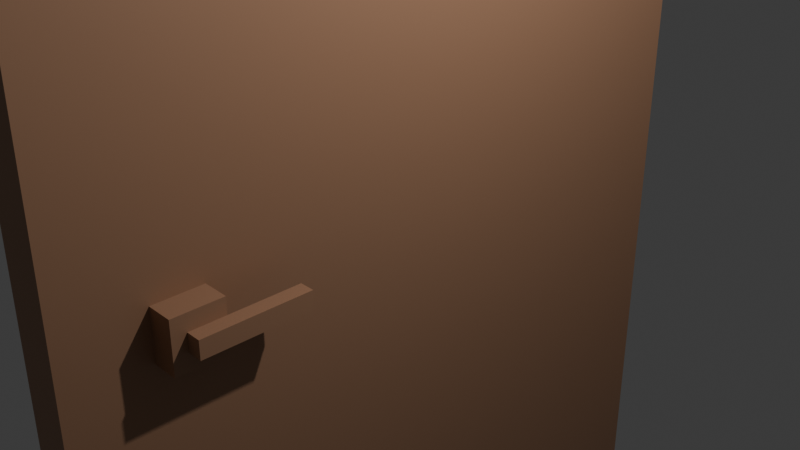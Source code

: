 # Source: door.blend  (saved by Blender 5.0.119; exported with 4.5.12 LTS)
import bpy
from mathutils import Matrix  # noqa: F401  (used for matrix-valued properties, if any)

bpy.ops.wm.read_factory_settings(use_empty=True)
scene = bpy.context.scene
scene.name = 'Scene'

# ---- collections
col_collection = bpy.data.collections.new('Collection'); scene.collection.children.link(col_collection)

# ---- materials (node trees are filled in below, after node groups)
mat_material = bpy.data.materials.new('Material')
mat_material.alpha_threshold = 0.0
mat_material.use_backface_culling_lightprobe_volume = False
mat_material.roughness = 0.5
mat_material.line_color = (0.0, 0.0, 0.0, 1.0)

# ---- material node trees
mat_material.use_nodes = True; mat_material.node_tree.nodes.clear()
_N = mat_material.node_tree.nodes; _L = mat_material.node_tree.links
n0 = _N.new('ShaderNodeOutputMaterial'); n0.name = 'Material Output'; n0.location = (200, 100)
n1 = _N.new('ShaderNodeBsdfPrincipled'); n1.name = 'Principled BSDF'; n1.location = (-200, 100)
n1.inputs[0].default_value = (0.3964, 0.213, 0.1236, 1.0)
_L.new(n1.outputs[0], n0.inputs[0])
n0.is_active_output = True

# ---- world
world_world = bpy.data.worlds.new('World'); scene.world = world_world
world_world.use_nodes = True; world_world.node_tree.nodes.clear()
_N = world_world.node_tree.nodes; _L = world_world.node_tree.links
n0 = _N.new('ShaderNodeOutputWorld'); n0.name = 'World Output'; n0.location = (200, 100)
n1 = _N.new('ShaderNodeBackground'); n1.name = 'Background'; n1.location = (-200, 100)
n1.inputs[0].default_value = (0.05088, 0.05088, 0.05088, 1.0)
_L.new(n1.outputs[0], n0.inputs[0])
n0.is_active_output = True
world_world.color = (0.05088, 0.05088, 0.05088)
world_world.sun_shadow_jitter_overblur = 0.0

# ---- cameras
cam_camera = bpy.data.cameras.new('Camera')
cam_camera.clip_end = 100.0
cam_camera.ortho_scale = 7.314

# ---- lights
light_light = bpy.data.lights.new('Light', 'POINT')
light_light.energy = 1000.0
light_light.shadow_soft_size = 0.1

# ---- meshes
me_cube = bpy.data.meshes.new('Cube')
me_cube.from_pydata([(1.0, 1.0, 1.0), (1.0, 1.0, -1.0), (1.0, -1.0, 1.0), (1.0, -1.0, -1.0), (-1.0, 1.0, 1.0), (-1.0, 1.0, -1.0), (-1.0, -1.0, 1.0), (-1.0, -1.0, -1.0), (1.0, 1.0, 0.9361), (-1.0, -1.0, 0.9361), (1.0, -1.0, 0.9361), (-1.0, 1.0, 0.9361), (1.0, 1.0, -0.9136), (1.0, -1.0, -0.9136), (-1.0, 1.0, -0.9136), (-1.0, -1.0, -0.9136), (-1.0, 0.8583, -1.0), (1.0, 0.8583, 1.0), (-1.0, 0.8583, 1.0), (1.0, 0.8583, -1.0), (1.0, 0.8583, 0.9361), (-1.0, -0.6305, 0.0505), (-1.0, -0.6305, -0.02799), (1.0, 0.8583, -0.9136), (-1.0, -0.8425, -1.0), (1.0, -0.8425, 1.0), (1.0, -0.8425, 0.9361), (1.0, -0.8425, -0.9136), (-1.0, -0.8425, 1.0), (1.0, -0.8425, -1.0), (-1.0, -0.7714, 0.0505), (-1.0, -0.7714, -0.02799), (-1.0, -0.8425, 0.9361), (-1.0, 0.8583, 0.9361), (-1.0, -0.8425, -0.9136), (-1.0, 0.8583, -0.9136), (-2.204, -0.7317, 0.02506), (-2.204, -0.6701, 0.02506), (-2.204, -0.7317, -0.00255), (-2.204, -0.6701, -0.00255), (-2.204, -0.7714, 0.0505), (-2.204, -0.6305, 0.0505), (-2.204, -0.7714, -0.02799), (-2.204, -0.6305, -0.02799), (-2.882, -0.7317, 0.02506), (-2.882, -0.6701, 0.02506), (-2.882, -0.7317, -0.00255), (-2.882, -0.6701, -0.00255), (-2.204, -0.4297, 0.02506), (-2.204, -0.4297, -0.00255), (-2.882, -0.4297, 0.02506), (-2.882, -0.4297, -0.00255)], [], [(25, 28, 6, 2), (10, 2, 6, 9), (33, 18, 4, 11), (24, 29, 3, 7), (26, 25, 2, 10), (11, 4, 0, 8), (14, 11, 8, 12), (27, 26, 10, 13), (35, 33, 11, 14), (13, 10, 9, 15), (3, 13, 15, 7), (16, 35, 14, 5), (29, 27, 13, 3), (5, 14, 12, 1), (1, 12, 23, 19), (24, 34, 35, 16), (31, 30, 40, 42), (12, 8, 20, 23), (8, 0, 17, 20), (5, 1, 19, 16), (32, 28, 18, 33), (0, 4, 18, 17), (9, 6, 28, 32), (15, 9, 32, 34), (7, 15, 34, 24), (19, 23, 27, 29), (23, 20, 26, 27), (20, 17, 25, 26), (16, 19, 29, 24), (17, 18, 28, 25), (21, 30, 32, 33), (31, 22, 35, 34), (22, 21, 33, 35), (30, 31, 34, 32), (39, 47, 51, 49), (22, 31, 42, 43), (21, 22, 43, 41), (30, 21, 41, 40), (37, 36, 40, 41), (38, 39, 43, 42), (39, 37, 41, 43), (36, 38, 42, 40), (46, 44, 45, 47), (36, 37, 45, 44), (38, 36, 44, 46), (39, 38, 46, 47), (48, 49, 51, 50), (47, 45, 50, 51), (37, 39, 49, 48), (45, 37, 48, 50)])
_uv = me_cube.uv_layers.new(name='UVMap')
_uv.uv.foreach_set('vector', [0.625, 0.7303, 0.875, 0.7303, 0.875, 0.75, 0.625, 0.75, 0.617, 0.75, 0.625, 0.75, 0.625, 1.0, 0.617, 1.0, 0.617, 0.2323, 0.625, 0.2323, 0.625, 0.25, 0.617, 0.25, 0.125, 0.7303, 0.375, 0.7303, 0.375, 0.75, 0.125, 0.75, 0.617, 0.7303, 0.625, 0.7303, 0.625, 0.75, 0.617, 0.75, 0.617, 0.25, 0.625, 0.25, 0.625, 0.5, 0.617, 0.5, 0.3858, 0.25, 0.617, 0.25, 0.617, 0.5, 0.3858, 0.5, 0.3858, 0.7303, 0.617, 0.7303, 0.617, 0.75, 0.3858, 0.75, 0.3858, 0.2323, 0.617, 0.2323, 0.617, 0.25, 0.3858, 0.25, 0.3858, 0.75, 0.617, 0.75, 0.617, 1.0, 0.3858, 1.0, 0.375, 0.75, 0.3858, 0.75, 0.3858, 1.0, 0.375, 1.0, 0.375, 0.2323, 0.3858, 0.2323, 0.3858, 0.25, 0.375, 0.25, 0.375, 0.7303, 0.3858, 0.7303, 0.3858, 0.75, 0.375, 0.75, 0.375, 0.25, 0.3858, 0.25, 0.3858, 0.5, 0.375, 0.5, 0.375, 0.5, 0.3858, 0.5, 0.3858, 0.5177, 0.375, 0.5177, 0.375, 0.01969, 0.3858, 0.01969, 0.3858, 0.2323, 0.375, 0.2323, 0.4798, 0.1136, 0.5231, 0.1136, 0.5231, 0.1136, 0.4798, 0.1136, 0.3858, 0.5, 0.617, 0.5, 0.617, 0.5177, 0.3858, 0.5177, 0.617, 0.5, 0.625, 0.5, 0.625, 0.5177, 0.617, 0.5177, 0.125, 0.5, 0.375, 0.5, 0.375, 0.5177, 0.125, 0.5177, 0.617, 0.01969, 0.625, 0.01969, 0.625, 0.2323, 0.617, 0.2323, 0.625, 0.5, 0.875, 0.5, 0.875, 0.5177, 0.625, 0.5177, 0.617, 0.0, 0.625, 0.0, 0.625, 0.01969, 0.617, 0.01969, 0.3858, 0.0, 0.617, 0.0, 0.617, 0.01969, 0.3858, 0.01969, 0.375, 0.0, 0.3858, 0.0, 0.3858, 0.01969, 0.375, 0.01969, 0.375, 0.5177, 0.3858, 0.5177, 0.3858, 0.7303, 0.375, 0.7303, 0.3858, 0.5177, 0.617, 0.5177, 0.617, 0.7303, 0.3858, 0.7303, 0.617, 0.5177, 0.625, 0.5177, 0.625, 0.7303, 0.617, 0.7303, 0.125, 0.5177, 0.375, 0.5177, 0.375, 0.7303, 0.125, 0.7303, 0.625, 0.5177, 0.875, 0.5177, 0.875, 0.7303, 0.625, 0.7303, 0.5231, 0.1383, 0.5231, 0.1136, 0.617, 0.01969, 0.617, 0.2323, 0.4798, 0.1136, 0.4798, 0.1383, 0.3858, 0.2323, 0.3858, 0.01969, 0.4798, 0.1383, 0.5231, 0.1383, 0.617, 0.2323, 0.3858, 0.2323, 0.5231, 0.1136, 0.4798, 0.1136, 0.3858, 0.01969, 0.617, 0.01969, 0.4874, 0.1359, 0.4874, 0.1359, 0.4874, 0.1359, 0.4874, 0.1359, 0.4798, 0.1383, 0.4798, 0.1136, 0.4798, 0.1136, 0.4798, 0.1383, 0.5231, 0.1383, 0.4798, 0.1383, 0.4798, 0.1383, 0.5231, 0.1383, 0.5231, 0.1136, 0.5231, 0.1383, 0.5231, 0.1383, 0.5231, 0.1136, 0.5154, 0.1359, 0.5154, 0.1161, 0.5231, 0.1136, 0.5231, 0.1383, 0.4874, 0.1161, 0.4874, 0.1359, 0.4798, 0.1383, 0.4798, 0.1136, 0.4874, 0.1359, 0.5154, 0.1359, 0.5231, 0.1383, 0.4798, 0.1383, 0.5154, 0.1161, 0.4874, 0.1161, 0.4798, 0.1136, 0.5231, 0.1136, 0.4874, 0.1161, 0.5154, 0.1161, 0.5154, 0.1359, 0.4874, 0.1359, 0.5154, 0.1161, 0.5154, 0.1359, 0.5154, 0.1359, 0.5154, 0.1161, 0.4874, 0.1161, 0.5154, 0.1161, 0.5154, 0.1161, 0.4874, 0.1161, 0.4874, 0.1359, 0.4874, 0.1161, 0.4874, 0.1161, 0.4874, 0.1359, 0.5154, 0.1359, 0.4874, 0.1359, 0.4874, 0.1359, 0.5154, 0.1359, 0.4874, 0.1359, 0.5154, 0.1359, 0.5154, 0.1359, 0.4874, 0.1359, 0.5154, 0.1359, 0.4874, 0.1359, 0.4874, 0.1359, 0.5154, 0.1359, 0.5154, 0.1359, 0.5154, 0.1359, 0.5154, 0.1359, 0.5154, 0.1359])
me_cube.materials.append(mat_material)
me_cube.use_mirror_vertex_groups = False
me_cube.update()

# ---- objects
ob_cube = bpy.data.objects.new('Cube', me_cube)
ob_light = bpy.data.objects.new('Light', light_light)
ob_camera = bpy.data.objects.new('Camera', cam_camera)

# ---- transforms, parenting, visibility, modifiers, constraints
ob_cube.location = (0.0, 0.0, -0.05207)
ob_cube.scale = (-0.2445, 3.944, 7.219)
ob_cube.lock_rotations_4d = False
ob_cube.empty_display_type = 'ARROWS'
ob_cube.lineart.crease_threshold = 0.0
ob_light.location = (4.076, 1.005, 5.904)
ob_light.rotation_euler = (0.6503, 0.05522, 1.866)
ob_light.lock_rotations_4d = False
ob_light.empty_display_type = 'ARROWS'
ob_light.color = (0.0, 0.0, 0.0, 0.0)
ob_light.lineart.crease_threshold = 0.0
ob_camera.location = (7.359, -6.926, 4.958)
ob_camera.rotation_euler = (1.109, 0.0, 0.8149)
ob_camera.lock_rotations_4d = False
ob_camera.empty_display_type = 'ARROWS'
ob_camera.color = (0.0, 0.0, 0.0, 0.0)
ob_camera.display_type = 'WIRE'
ob_camera.lineart.crease_threshold = 0.0

# ---- collection membership
col_collection.objects.link(ob_cube)
col_collection.objects.link(ob_light)
col_collection.objects.link(ob_camera)

# ---- scene / render settings (as saved in the file)
scene.camera = ob_camera
scene.frame_start = 1; scene.frame_end = 250; scene.frame_set(1)
scene.render.engine = 'BLENDER_EEVEE_NEXT'
scene.render.bake_bias = 0.0
scene.render.bake_samples = 0
scene.cycles.sampling_pattern = 'TABULATED_SOBOL'
scene.eevee.use_volume_custom_range = False
bpy.context.view_layer.update()
